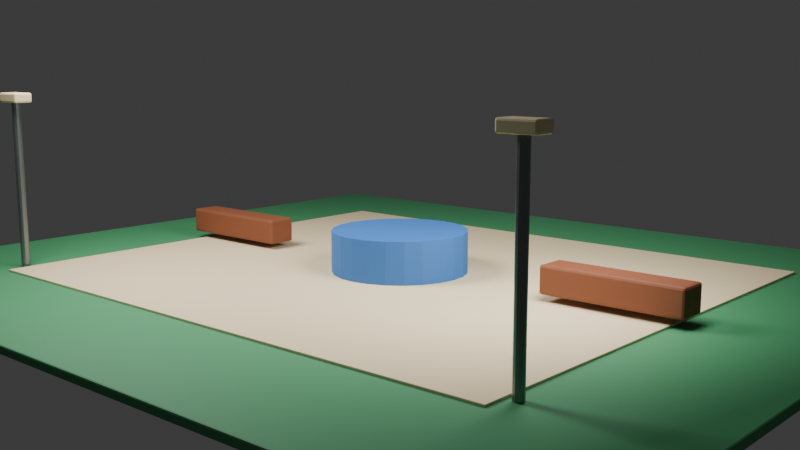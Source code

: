 # Source: neighborhood_courtyard_a.blend  (saved by Blender 5.2.44; exported with 4.5.12 LTS)
import bpy
from mathutils import Matrix  # noqa: F401  (used for matrix-valued properties, if any)

bpy.ops.wm.read_factory_settings(use_empty=True)
scene = bpy.context.scene
scene.name = 'Scene'

# ---- collections
col_module = bpy.data.collections.new('MODULE'); scene.collection.children.link(col_module)
col_semantics = bpy.data.collections.new('SEMANTICS'); scene.collection.children.link(col_semantics)
col_cameras = bpy.data.collections.new('CAMERAS'); scene.collection.children.link(col_cameras)
col_colliders = bpy.data.collections.new('COLLIDERS'); scene.collection.children.link(col_colliders)
col_cutaways = bpy.data.collections.new('CUTAWAYS'); scene.collection.children.link(col_cutaways)
col_preview = bpy.data.collections.new('PREVIEW'); scene.collection.children.link(col_preview)

# ---- materials (node trees are filled in below, after node groups)
mat_mat_green = bpy.data.materials.new('MAT_Green')
mat_mat_green.diffuse_color = (0.06, 0.3, 0.12, 1.0)
mat_mat_cream = bpy.data.materials.new('MAT_Cream')
mat_mat_cream.diffuse_color = (0.83, 0.68, 0.42, 1.0)
mat_mat_blue = bpy.data.materials.new('MAT_Blue')
mat_mat_blue.diffuse_color = (0.035, 0.16, 0.48, 1.0)
mat_mat_wood = bpy.data.materials.new('MAT_Wood')
mat_mat_wood.diffuse_color = (0.22, 0.065, 0.025, 1.0)
mat_mat_metal = bpy.data.materials.new('MAT_Metal')
mat_mat_metal.diffuse_color = (0.22, 0.24, 0.25, 1.0)
mat_mat_collider = bpy.data.materials.new('MAT_Collider')
mat_mat_collider.diffuse_color = (0.012, 0.018, 0.025, 1.0)

# ---- material node trees
mat_mat_green.use_nodes = True; mat_mat_green.node_tree.nodes.clear()
_N = mat_mat_green.node_tree.nodes; _L = mat_mat_green.node_tree.links
n0 = _N.new('ShaderNodeBsdfPrincipled'); n0.name = 'Principled BSDF'; n0.location = (-200, 100)
n0.inputs[0].default_value = (0.06, 0.3, 0.12, 1.0)
n0.inputs[2].default_value = 0.68
n0.inputs[10].default_value = 0.005
n1 = _N.new('ShaderNodeOutputMaterial'); n1.name = 'Material Output'; n1.location = (200, 100)
_L.new(n0.outputs[0], n1.inputs[0])
n1.is_active_output = True
mat_mat_cream.use_nodes = True; mat_mat_cream.node_tree.nodes.clear()
_N = mat_mat_cream.node_tree.nodes; _L = mat_mat_cream.node_tree.links
n0 = _N.new('ShaderNodeBsdfPrincipled'); n0.name = 'Principled BSDF'; n0.location = (-200, 100)
n0.inputs[0].default_value = (0.83, 0.68, 0.42, 1.0)
n0.inputs[2].default_value = 0.68
n0.inputs[10].default_value = 0.005
n1 = _N.new('ShaderNodeOutputMaterial'); n1.name = 'Material Output'; n1.location = (200, 100)
_L.new(n0.outputs[0], n1.inputs[0])
n1.is_active_output = True
mat_mat_blue.use_nodes = True; mat_mat_blue.node_tree.nodes.clear()
_N = mat_mat_blue.node_tree.nodes; _L = mat_mat_blue.node_tree.links
n0 = _N.new('ShaderNodeBsdfPrincipled'); n0.name = 'Principled BSDF'; n0.location = (-200, 100)
n0.inputs[0].default_value = (0.035, 0.16, 0.48, 1.0)
n0.inputs[2].default_value = 0.68
n0.inputs[10].default_value = 0.005
n1 = _N.new('ShaderNodeOutputMaterial'); n1.name = 'Material Output'; n1.location = (200, 100)
_L.new(n0.outputs[0], n1.inputs[0])
n1.is_active_output = True
mat_mat_wood.use_nodes = True; mat_mat_wood.node_tree.nodes.clear()
_N = mat_mat_wood.node_tree.nodes; _L = mat_mat_wood.node_tree.links
n0 = _N.new('ShaderNodeBsdfPrincipled'); n0.name = 'Principled BSDF'; n0.location = (-200, 100)
n0.inputs[0].default_value = (0.22, 0.065, 0.025, 1.0)
n0.inputs[2].default_value = 0.68
n0.inputs[10].default_value = 0.005
n1 = _N.new('ShaderNodeOutputMaterial'); n1.name = 'Material Output'; n1.location = (200, 100)
_L.new(n0.outputs[0], n1.inputs[0])
n1.is_active_output = True
mat_mat_metal.use_nodes = True; mat_mat_metal.node_tree.nodes.clear()
_N = mat_mat_metal.node_tree.nodes; _L = mat_mat_metal.node_tree.links
n0 = _N.new('ShaderNodeBsdfPrincipled'); n0.name = 'Principled BSDF'; n0.location = (-200, 100)
n0.inputs[0].default_value = (0.22, 0.24, 0.25, 1.0)
n0.inputs[1].default_value = 0.72
n0.inputs[2].default_value = 0.28
n0.inputs[10].default_value = 0.005
n1 = _N.new('ShaderNodeOutputMaterial'); n1.name = 'Material Output'; n1.location = (200, 100)
_L.new(n0.outputs[0], n1.inputs[0])
n1.is_active_output = True
mat_mat_collider.use_nodes = True; mat_mat_collider.node_tree.nodes.clear()
_N = mat_mat_collider.node_tree.nodes; _L = mat_mat_collider.node_tree.links
n0 = _N.new('ShaderNodeBsdfPrincipled'); n0.name = 'Principled BSDF'; n0.location = (-200, 100)
n0.inputs[0].default_value = (0.012, 0.018, 0.025, 1.0)
n0.inputs[2].default_value = 0.68
n0.inputs[10].default_value = 0.005
n1 = _N.new('ShaderNodeOutputMaterial'); n1.name = 'Material Output'; n1.location = (200, 100)
_L.new(n0.outputs[0], n1.inputs[0])
n1.is_active_output = True

# ---- world
world_world = bpy.data.worlds.new('World'); scene.world = world_world
world_world.use_nodes = True; world_world.node_tree.nodes.clear()
_N = world_world.node_tree.nodes; _L = world_world.node_tree.links
n0 = _N.new('ShaderNodeOutputWorld'); n0.name = 'World Output'; n0.location = (200, 100)
n1 = _N.new('ShaderNodeBackground'); n1.name = 'Background'; n1.location = (-200, 100)
n1.inputs[0].default_value = (0.05088, 0.05088, 0.05088, 1.0)
_L.new(n1.outputs[0], n0.inputs[0])
n0.is_active_output = True
world_world.color = (0.025, 0.035, 0.055)
world_world.sun_shadow_jitter_overblur = 0.0

# ---- cameras
cam_cam_wide = bpy.data.cameras.new('CAM_WIDE')
cam_cam_wide.lens = 38.0
cam_cam_two_shot = bpy.data.cameras.new('CAM_TWO_SHOT')
cam_cam_two_shot.lens = 52.0
cam_cam_interaction = bpy.data.cameras.new('CAM_INTERACTION')
cam_cam_interaction.lens = 62.0
cam_cam_reveal = bpy.data.cameras.new('CAM_REVEAL')
cam_cam_reveal.lens = 45.0
cam_preview_camera = bpy.data.cameras.new('PREVIEW_Camera')
cam_preview_camera.lens = 45.0

# ---- lights
light_preview_key = bpy.data.lights.new('PREVIEW_Key', 'AREA')
light_preview_key.energy = 1200.0
light_preview_key.shape = 'DISK'
light_preview_key.size = 5.0
light_preview_fill = bpy.data.lights.new('PREVIEW_Fill', 'AREA')
light_preview_fill.energy = 650.0
light_preview_fill.shape = 'DISK'
light_preview_fill.size = 4.0

# ---- meshes
me_cube = bpy.data.meshes.new('Cube')
me_cube.from_pydata([(-9.0, -8.0, -0.08), (-9.0, -8.0, 0.08), (-9.0, 8.0, -0.08), (-9.0, 8.0, 0.08), (9.0, -8.0, -0.08), (9.0, -8.0, 0.08), (9.0, 8.0, -0.08), (9.0, 8.0, 0.08)], [], [(0, 1, 3, 2), (2, 3, 7, 6), (6, 7, 5, 4), (4, 5, 1, 0), (2, 6, 4, 0), (7, 3, 1, 5)])
_uv = me_cube.uv_layers.new(name='UVMap')
_uv.uv.foreach_set('vector', [0.375, 0.0, 0.625, 0.0, 0.625, 0.25, 0.375, 0.25, 0.375, 0.25, 0.625, 0.25, 0.625, 0.5, 0.375, 0.5, 0.375, 0.5, 0.625, 0.5, 0.625, 0.75, 0.375, 0.75, 0.375, 0.75, 0.625, 0.75, 0.625, 1.0, 0.375, 1.0, 0.125, 0.5, 0.375, 0.5, 0.375, 0.75, 0.125, 0.75, 0.625, 0.5, 0.875, 0.5, 0.875, 0.75, 0.625, 0.75])
me_cube.materials.append(mat_mat_green)
me_cube.update()
me_cube_001 = bpy.data.meshes.new('Cube.001')
me_cube_001.from_pydata([(-6.12, -5.28, -0.025), (-6.12, -5.28, 0.025), (-6.12, 5.28, -0.025), (-6.12, 5.28, 0.025), (6.12, -5.28, -0.025), (6.12, -5.28, 0.025), (6.12, 5.28, -0.025), (6.12, 5.28, 0.025)], [], [(0, 1, 3, 2), (2, 3, 7, 6), (6, 7, 5, 4), (4, 5, 1, 0), (2, 6, 4, 0), (7, 3, 1, 5)])
_uv = me_cube_001.uv_layers.new(name='UVMap')
_uv.uv.foreach_set('vector', [0.375, 0.0, 0.625, 0.0, 0.625, 0.25, 0.375, 0.25, 0.375, 0.25, 0.625, 0.25, 0.625, 0.5, 0.375, 0.5, 0.375, 0.5, 0.625, 0.5, 0.625, 0.75, 0.375, 0.75, 0.375, 0.75, 0.625, 0.75, 0.625, 1.0, 0.375, 1.0, 0.125, 0.5, 0.375, 0.5, 0.375, 0.75, 0.125, 0.75, 0.625, 0.5, 0.875, 0.5, 0.875, 0.75, 0.625, 0.75])
me_cube_001.materials.append(mat_mat_cream)
me_cube_001.update()
me_cylinder = bpy.data.meshes.new('Cylinder')
me_cylinder.from_pydata([(0.0, 1.4, -0.45), (0.0, 1.4, 0.45), (0.3623, 1.352, -0.45), (0.3623, 1.352, 0.45), (0.7, 1.212, -0.45), (0.7, 1.212, 0.45), (0.9899, 0.9899, -0.45), (0.9899, 0.9899, 0.45), (1.212, 0.7, -0.45), (1.212, 0.7, 0.45), (1.352, 0.3623, -0.45), (1.352, 0.3623, 0.45), (1.4, 0.0, -0.45), (1.4, 0.0, 0.45), (1.352, -0.3623, -0.45), (1.352, -0.3623, 0.45), (1.212, -0.7, -0.45), (1.212, -0.7, 0.45), (0.9899, -0.9899, -0.45), (0.9899, -0.9899, 0.45), (0.7, -1.212, -0.45), (0.7, -1.212, 0.45), (0.3623, -1.352, -0.45), (0.3623, -1.352, 0.45), (0.0, -1.4, -0.45), (0.0, -1.4, 0.45), (-0.3623, -1.352, -0.45), (-0.3623, -1.352, 0.45), (-0.7, -1.212, -0.45), (-0.7, -1.212, 0.45), (-0.9899, -0.9899, -0.45), (-0.9899, -0.9899, 0.45), (-1.212, -0.7, -0.45), (-1.212, -0.7, 0.45), (-1.352, -0.3623, -0.45), (-1.352, -0.3623, 0.45), (-1.4, 0.0, -0.45), (-1.4, 0.0, 0.45), (-1.352, 0.3623, -0.45), (-1.352, 0.3623, 0.45), (-1.212, 0.7, -0.45), (-1.212, 0.7, 0.45), (-0.9899, 0.9899, -0.45), (-0.9899, 0.9899, 0.45), (-0.7, 1.212, -0.45), (-0.7, 1.212, 0.45), (-0.3623, 1.352, -0.45), (-0.3623, 1.352, 0.45)], [], [(0, 1, 3, 2), (2, 3, 5, 4), (4, 5, 7, 6), (6, 7, 9, 8), (8, 9, 11, 10), (10, 11, 13, 12), (12, 13, 15, 14), (14, 15, 17, 16), (16, 17, 19, 18), (18, 19, 21, 20), (20, 21, 23, 22), (22, 23, 25, 24), (24, 25, 27, 26), (26, 27, 29, 28), (28, 29, 31, 30), (30, 31, 33, 32), (32, 33, 35, 34), (34, 35, 37, 36), (36, 37, 39, 38), (38, 39, 41, 40), (40, 41, 43, 42), (42, 43, 45, 44), (3, 1, 47, 45, 43, 41, 39, 37, 35, 33, 31, 29, 27, 25, 23, 21, 19, 17, 15, 13, 11, 9, 7, 5), (44, 45, 47, 46), (46, 47, 1, 0), (0, 2, 4, 6, 8, 10, 12, 14, 16, 18, 20, 22, 24, 26, 28, 30, 32, 34, 36, 38, 40, 42, 44, 46)])
_uv = me_cylinder.uv_layers.new(name='UVMap')
_uv.uv.foreach_set('vector', [1.0, 0.5, 1.0, 1.0, 0.9583, 1.0, 0.9583, 0.5, 0.9583, 0.5, 0.9583, 1.0, 0.9167, 1.0, 0.9167, 0.5, 0.9167, 0.5, 0.9167, 1.0, 0.875, 1.0, 0.875, 0.5, 0.875, 0.5, 0.875, 1.0, 0.8333, 1.0, 0.8333, 0.5, 0.8333, 0.5, 0.8333, 1.0, 0.7917, 1.0, 0.7917, 0.5, 0.7917, 0.5, 0.7917, 1.0, 0.75, 1.0, 0.75, 0.5, 0.75, 0.5, 0.75, 1.0, 0.7083, 1.0, 0.7083, 0.5, 0.7083, 0.5, 0.7083, 1.0, 0.6667, 1.0, 0.6667, 0.5, 0.6667, 0.5, 0.6667, 1.0, 0.625, 1.0, 0.625, 0.5, 0.625, 0.5, 0.625, 1.0, 0.5833, 1.0, 0.5833, 0.5, 0.5833, 0.5, 0.5833, 1.0, 0.5417, 1.0, 0.5417, 0.5, 0.5417, 0.5, 0.5417, 1.0, 0.5, 1.0, 0.5, 0.5, 0.5, 0.5, 0.5, 1.0, 0.4583, 1.0, 0.4583, 0.5, 0.4583, 0.5, 0.4583, 1.0, 0.4167, 1.0, 0.4167, 0.5, 0.4167, 0.5, 0.4167, 1.0, 0.375, 1.0, 0.375, 0.5, 0.375, 0.5, 0.375, 1.0, 0.3333, 1.0, 0.3333, 0.5, 0.3333, 0.5, 0.3333, 1.0, 0.2917, 1.0, 0.2917, 0.5, 0.2917, 0.5, 0.2917, 1.0, 0.25, 1.0, 0.25, 0.5, 0.25, 0.5, 0.25, 1.0, 0.2083, 1.0, 0.2083, 0.5, 0.2083, 0.5, 0.2083, 1.0, 0.1667, 1.0, 0.1667, 0.5, 0.1667, 0.5, 0.1667, 1.0, 0.125, 1.0, 0.125, 0.5, 0.125, 0.5, 0.125, 1.0, 0.08333, 1.0, 0.08333, 0.5, 0.3121, 0.4818, 0.25, 0.49, 0.1879, 0.4818, 0.13, 0.4578, 0.08029, 0.4197, 0.04215, 0.37, 0.01818, 0.3121, 0.01, 0.25, 0.01818, 0.1879, 0.04215, 0.13, 0.08029, 0.08029, 0.13, 0.04215, 0.1879, 0.01818, 0.25, 0.01, 0.3121, 0.01818, 0.37, 0.04215, 0.4197, 0.08029, 0.4578, 0.13, 0.4818, 0.1879, 0.49, 0.25, 0.4818, 0.3121, 0.4578, 0.37, 0.4197, 0.4197, 0.37, 0.4578, 0.08333, 0.5, 0.08333, 1.0, 0.04167, 1.0, 0.04167, 0.5, 0.04167, 0.5, 0.04167, 1.0, -1.863e-07, 1.0, -1.863e-07, 0.5, 0.75, 0.49, 0.8121, 0.4818, 0.87, 0.4578, 0.9197, 0.4197, 0.9578, 0.37, 0.9818, 0.3121, 0.99, 0.25, 0.9818, 0.1879, 0.9578, 0.13, 0.9197, 0.08029, 0.87, 0.04215, 0.8121, 0.01818, 0.75, 0.01, 0.6879, 0.01818, 0.63, 0.04215, 0.5803, 0.08029, 0.5422, 0.13, 0.5182, 0.1879, 0.51, 0.25, 0.5182, 0.3121, 0.5422, 0.37, 0.5803, 0.4197, 0.63, 0.4578, 0.6879, 0.4818])
me_cylinder.materials.append(mat_mat_blue)
me_cylinder.update()
me_cube_002 = bpy.data.meshes.new('Cube.002')
me_cube_002.from_pydata([(-1.4, -0.325, -0.275), (-1.4, -0.325, 0.275), (-1.4, 0.325, -0.275), (-1.4, 0.325, 0.275), (1.4, -0.325, -0.275), (1.4, -0.325, 0.275), (1.4, 0.325, -0.275), (1.4, 0.325, 0.275)], [], [(0, 1, 3, 2), (2, 3, 7, 6), (6, 7, 5, 4), (4, 5, 1, 0), (2, 6, 4, 0), (7, 3, 1, 5)])
_uv = me_cube_002.uv_layers.new(name='UVMap')
_uv.uv.foreach_set('vector', [0.375, 0.0, 0.625, 0.0, 0.625, 0.25, 0.375, 0.25, 0.375, 0.25, 0.625, 0.25, 0.625, 0.5, 0.375, 0.5, 0.375, 0.5, 0.625, 0.5, 0.625, 0.75, 0.375, 0.75, 0.375, 0.75, 0.625, 0.75, 0.625, 1.0, 0.375, 1.0, 0.125, 0.5, 0.375, 0.5, 0.375, 0.75, 0.125, 0.75, 0.625, 0.5, 0.875, 0.5, 0.875, 0.75, 0.625, 0.75])
me_cube_002.materials.append(mat_mat_wood)
me_cube_002.update()
me_cube_003 = bpy.data.meshes.new('Cube.003')
me_cube_003.from_pydata([(-1.4, -0.325, -0.275), (-1.4, -0.325, 0.275), (-1.4, 0.325, -0.275), (-1.4, 0.325, 0.275), (1.4, -0.325, -0.275), (1.4, -0.325, 0.275), (1.4, 0.325, -0.275), (1.4, 0.325, 0.275)], [], [(0, 1, 3, 2), (2, 3, 7, 6), (6, 7, 5, 4), (4, 5, 1, 0), (2, 6, 4, 0), (7, 3, 1, 5)])
_uv = me_cube_003.uv_layers.new(name='UVMap')
_uv.uv.foreach_set('vector', [0.375, 0.0, 0.625, 0.0, 0.625, 0.25, 0.375, 0.25, 0.375, 0.25, 0.625, 0.25, 0.625, 0.5, 0.375, 0.5, 0.375, 0.5, 0.625, 0.5, 0.625, 0.75, 0.375, 0.75, 0.375, 0.75, 0.625, 0.75, 0.625, 1.0, 0.375, 1.0, 0.125, 0.5, 0.375, 0.5, 0.375, 0.75, 0.125, 0.75, 0.625, 0.5, 0.875, 0.5, 0.875, 0.75, 0.625, 0.75])
me_cube_003.materials.append(mat_mat_wood)
me_cube_003.update()
me_cylinder_001 = bpy.data.meshes.new('Cylinder.001')
me_cylinder_001.from_pydata([(0.0, 0.09, -1.8), (0.0, 0.09, 1.8), (0.045, 0.07794, -1.8), (0.045, 0.07794, 1.8), (0.07794, 0.045, -1.8), (0.07794, 0.045, 1.8), (0.09, 0.0, -1.8), (0.09, 0.0, 1.8), (0.07794, -0.045, -1.8), (0.07794, -0.045, 1.8), (0.045, -0.07794, -1.8), (0.045, -0.07794, 1.8), (0.0, -0.09, -1.8), (0.0, -0.09, 1.8), (-0.045, -0.07794, -1.8), (-0.045, -0.07794, 1.8), (-0.07794, -0.045, -1.8), (-0.07794, -0.045, 1.8), (-0.09, 0.0, -1.8), (-0.09, 0.0, 1.8), (-0.07794, 0.045, -1.8), (-0.07794, 0.045, 1.8), (-0.045, 0.07794, -1.8), (-0.045, 0.07794, 1.8)], [], [(0, 1, 3, 2), (2, 3, 5, 4), (4, 5, 7, 6), (6, 7, 9, 8), (8, 9, 11, 10), (10, 11, 13, 12), (12, 13, 15, 14), (14, 15, 17, 16), (16, 17, 19, 18), (18, 19, 21, 20), (3, 1, 23, 21, 19, 17, 15, 13, 11, 9, 7, 5), (20, 21, 23, 22), (22, 23, 1, 0), (0, 2, 4, 6, 8, 10, 12, 14, 16, 18, 20, 22)])
_uv = me_cylinder_001.uv_layers.new(name='UVMap')
_uv.uv.foreach_set('vector', [1.0, 0.5, 1.0, 1.0, 0.9167, 1.0, 0.9167, 0.5, 0.9167, 0.5, 0.9167, 1.0, 0.8333, 1.0, 0.8333, 0.5, 0.8333, 0.5, 0.8333, 1.0, 0.75, 1.0, 0.75, 0.5, 0.75, 0.5, 0.75, 1.0, 0.6667, 1.0, 0.6667, 0.5, 0.6667, 0.5, 0.6667, 1.0, 0.5833, 1.0, 0.5833, 0.5, 0.5833, 0.5, 0.5833, 1.0, 0.5, 1.0, 0.5, 0.5, 0.5, 0.5, 0.5, 1.0, 0.4167, 1.0, 0.4167, 0.5, 0.4167, 0.5, 0.4167, 1.0, 0.3333, 1.0, 0.3333, 0.5, 0.3333, 0.5, 0.3333, 1.0, 0.25, 1.0, 0.25, 0.5, 0.25, 0.5, 0.25, 1.0, 0.1667, 1.0, 0.1667, 0.5, 0.37, 0.4578, 0.25, 0.49, 0.13, 0.4578, 0.04215, 0.37, 0.01, 0.25, 0.04215, 0.13, 0.13, 0.04215, 0.25, 0.01, 0.37, 0.04215, 0.4578, 0.13, 0.49, 0.25, 0.4578, 0.37, 0.1667, 0.5, 0.1667, 1.0, 0.08333, 1.0, 0.08333, 0.5, 0.08333, 0.5, 0.08333, 1.0, 7.451e-08, 1.0, 7.451e-08, 0.5, 0.75, 0.49, 0.87, 0.4578, 0.9578, 0.37, 0.99, 0.25, 0.9578, 0.13, 0.87, 0.04215, 0.75, 0.01, 0.63, 0.04215, 0.5422, 0.13, 0.51, 0.25, 0.5422, 0.37, 0.63, 0.4578])
me_cylinder_001.materials.append(mat_mat_metal)
me_cylinder_001.update()
me_cube_004 = bpy.data.meshes.new('Cube.004')
me_cube_004.from_pydata([(-0.325, -0.19, -0.1), (-0.325, -0.19, 0.1), (-0.325, 0.19, -0.1), (-0.325, 0.19, 0.1), (0.325, -0.19, -0.1), (0.325, -0.19, 0.1), (0.325, 0.19, -0.1), (0.325, 0.19, 0.1)], [], [(0, 1, 3, 2), (2, 3, 7, 6), (6, 7, 5, 4), (4, 5, 1, 0), (2, 6, 4, 0), (7, 3, 1, 5)])
_uv = me_cube_004.uv_layers.new(name='UVMap')
_uv.uv.foreach_set('vector', [0.375, 0.0, 0.625, 0.0, 0.625, 0.25, 0.375, 0.25, 0.375, 0.25, 0.625, 0.25, 0.625, 0.5, 0.375, 0.5, 0.375, 0.5, 0.625, 0.5, 0.625, 0.75, 0.375, 0.75, 0.375, 0.75, 0.625, 0.75, 0.625, 1.0, 0.375, 1.0, 0.125, 0.5, 0.375, 0.5, 0.375, 0.75, 0.125, 0.75, 0.625, 0.5, 0.875, 0.5, 0.875, 0.75, 0.625, 0.75])
me_cube_004.materials.append(mat_mat_cream)
me_cube_004.update()
me_cylinder_002 = bpy.data.meshes.new('Cylinder.002')
me_cylinder_002.from_pydata([(0.0, 0.09, -1.8), (0.0, 0.09, 1.8), (0.045, 0.07794, -1.8), (0.045, 0.07794, 1.8), (0.07794, 0.045, -1.8), (0.07794, 0.045, 1.8), (0.09, 0.0, -1.8), (0.09, 0.0, 1.8), (0.07794, -0.045, -1.8), (0.07794, -0.045, 1.8), (0.045, -0.07794, -1.8), (0.045, -0.07794, 1.8), (0.0, -0.09, -1.8), (0.0, -0.09, 1.8), (-0.045, -0.07794, -1.8), (-0.045, -0.07794, 1.8), (-0.07794, -0.045, -1.8), (-0.07794, -0.045, 1.8), (-0.09, 0.0, -1.8), (-0.09, 0.0, 1.8), (-0.07794, 0.045, -1.8), (-0.07794, 0.045, 1.8), (-0.045, 0.07794, -1.8), (-0.045, 0.07794, 1.8)], [], [(0, 1, 3, 2), (2, 3, 5, 4), (4, 5, 7, 6), (6, 7, 9, 8), (8, 9, 11, 10), (10, 11, 13, 12), (12, 13, 15, 14), (14, 15, 17, 16), (16, 17, 19, 18), (18, 19, 21, 20), (3, 1, 23, 21, 19, 17, 15, 13, 11, 9, 7, 5), (20, 21, 23, 22), (22, 23, 1, 0), (0, 2, 4, 6, 8, 10, 12, 14, 16, 18, 20, 22)])
_uv = me_cylinder_002.uv_layers.new(name='UVMap')
_uv.uv.foreach_set('vector', [1.0, 0.5, 1.0, 1.0, 0.9167, 1.0, 0.9167, 0.5, 0.9167, 0.5, 0.9167, 1.0, 0.8333, 1.0, 0.8333, 0.5, 0.8333, 0.5, 0.8333, 1.0, 0.75, 1.0, 0.75, 0.5, 0.75, 0.5, 0.75, 1.0, 0.6667, 1.0, 0.6667, 0.5, 0.6667, 0.5, 0.6667, 1.0, 0.5833, 1.0, 0.5833, 0.5, 0.5833, 0.5, 0.5833, 1.0, 0.5, 1.0, 0.5, 0.5, 0.5, 0.5, 0.5, 1.0, 0.4167, 1.0, 0.4167, 0.5, 0.4167, 0.5, 0.4167, 1.0, 0.3333, 1.0, 0.3333, 0.5, 0.3333, 0.5, 0.3333, 1.0, 0.25, 1.0, 0.25, 0.5, 0.25, 0.5, 0.25, 1.0, 0.1667, 1.0, 0.1667, 0.5, 0.37, 0.4578, 0.25, 0.49, 0.13, 0.4578, 0.04215, 0.37, 0.01, 0.25, 0.04215, 0.13, 0.13, 0.04215, 0.25, 0.01, 0.37, 0.04215, 0.4578, 0.13, 0.49, 0.25, 0.4578, 0.37, 0.1667, 0.5, 0.1667, 1.0, 0.08333, 1.0, 0.08333, 0.5, 0.08333, 0.5, 0.08333, 1.0, 7.451e-08, 1.0, 7.451e-08, 0.5, 0.75, 0.49, 0.87, 0.4578, 0.9578, 0.37, 0.99, 0.25, 0.9578, 0.13, 0.87, 0.04215, 0.75, 0.01, 0.63, 0.04215, 0.5422, 0.13, 0.51, 0.25, 0.5422, 0.37, 0.63, 0.4578])
me_cylinder_002.materials.append(mat_mat_metal)
me_cylinder_002.update()
me_cube_005 = bpy.data.meshes.new('Cube.005')
me_cube_005.from_pydata([(-0.325, -0.19, -0.1), (-0.325, -0.19, 0.1), (-0.325, 0.19, -0.1), (-0.325, 0.19, 0.1), (0.325, -0.19, -0.1), (0.325, -0.19, 0.1), (0.325, 0.19, -0.1), (0.325, 0.19, 0.1)], [], [(0, 1, 3, 2), (2, 3, 7, 6), (6, 7, 5, 4), (4, 5, 1, 0), (2, 6, 4, 0), (7, 3, 1, 5)])
_uv = me_cube_005.uv_layers.new(name='UVMap')
_uv.uv.foreach_set('vector', [0.375, 0.0, 0.625, 0.0, 0.625, 0.25, 0.375, 0.25, 0.375, 0.25, 0.625, 0.25, 0.625, 0.5, 0.375, 0.5, 0.375, 0.5, 0.625, 0.5, 0.625, 0.75, 0.375, 0.75, 0.375, 0.75, 0.625, 0.75, 0.625, 1.0, 0.375, 1.0, 0.125, 0.5, 0.375, 0.5, 0.375, 0.75, 0.125, 0.75, 0.625, 0.5, 0.875, 0.5, 0.875, 0.75, 0.625, 0.75])
me_cube_005.materials.append(mat_mat_cream)
me_cube_005.update()
me_cube_006 = bpy.data.meshes.new('Cube.006')
me_cube_006.from_pydata([(-9.0, -8.0, -0.15), (-9.0, -8.0, 0.15), (-9.0, 8.0, -0.15), (-9.0, 8.0, 0.15), (9.0, -8.0, -0.15), (9.0, -8.0, 0.15), (9.0, 8.0, -0.15), (9.0, 8.0, 0.15)], [], [(0, 1, 3, 2), (2, 3, 7, 6), (6, 7, 5, 4), (4, 5, 1, 0), (2, 6, 4, 0), (7, 3, 1, 5)])
_uv = me_cube_006.uv_layers.new(name='UVMap')
_uv.uv.foreach_set('vector', [0.375, 0.0, 0.625, 0.0, 0.625, 0.25, 0.375, 0.25, 0.375, 0.25, 0.625, 0.25, 0.625, 0.5, 0.375, 0.5, 0.375, 0.5, 0.625, 0.5, 0.625, 0.75, 0.375, 0.75, 0.375, 0.75, 0.625, 0.75, 0.625, 1.0, 0.375, 1.0, 0.125, 0.5, 0.375, 0.5, 0.375, 0.75, 0.125, 0.75, 0.625, 0.5, 0.875, 0.5, 0.875, 0.75, 0.625, 0.75])
me_cube_006.materials.append(mat_mat_collider)
me_cube_006.update()

# ---- objects
ob_set_ground = bpy.data.objects.new('SET_Ground', me_cube)
ob_set_plazainlay = bpy.data.objects.new('SET_PlazaInlay', me_cube_001)
ob_prop_fountain = bpy.data.objects.new('PROP_Fountain', me_cylinder)
ob_prop_bench__5 = bpy.data.objects.new('PROP_Bench_-5', me_cube_002)
ob_prop_bench_5 = bpy.data.objects.new('PROP_Bench_5', me_cube_003)
ob_set_lamppost_0 = bpy.data.objects.new('SET_LampPost_0', me_cylinder_001)
ob_set_lamp_0 = bpy.data.objects.new('SET_Lamp_0', me_cube_004)
ob_set_lamppost_1 = bpy.data.objects.new('SET_LampPost_1', me_cylinder_002)
ob_set_lamp_1 = bpy.data.objects.new('SET_Lamp_1', me_cube_005)
ob_sidewalk_north = bpy.data.objects.new('SIDEWALK_NORTH', None)
ob_alley_east = bpy.data.objects.new('ALLEY_EAST', None)
ob_building_entrance_west = bpy.data.objects.new('BUILDING_ENTRANCE_WEST', None)
ob_mark_entry = bpy.data.objects.new('MARK_ENTRY', None)
ob_mark_exit = bpy.data.objects.new('MARK_EXIT', None)
ob_mark_conversation_a = bpy.data.objects.new('MARK_CONVERSATION_A', None)
ob_mark_conversation_b = bpy.data.objects.new('MARK_CONVERSATION_B', None)
ob_mark_observer = bpy.data.objects.new('MARK_OBSERVER', None)
ob_mark_reveal_clear = bpy.data.objects.new('MARK_REVEAL_CLEAR', None)
ob_cam_wide = bpy.data.objects.new('CAM_WIDE', cam_cam_wide)
ob_cam_two_shot = bpy.data.objects.new('CAM_TWO_SHOT', cam_cam_two_shot)
ob_cam_interaction = bpy.data.objects.new('CAM_INTERACTION', cam_cam_interaction)
ob_cam_reveal = bpy.data.objects.new('CAM_REVEAL', cam_cam_reveal)
ob_collider_floor = bpy.data.objects.new('COLLIDER_FLOOR', me_cube_006)
ob_preview_camera = bpy.data.objects.new('PREVIEW_Camera', cam_preview_camera)
ob_preview_key = bpy.data.objects.new('PREVIEW_Key', light_preview_key)
ob_preview_fill = bpy.data.objects.new('PREVIEW_Fill', light_preview_fill)

# ---- transforms, parenting, visibility, modifiers, constraints
ob_set_ground.location = (0.0, 0.0, -0.08)
_m = ob_set_ground.modifiers.new('Production bevel', 'BEVEL')
_m.width = 0.0288
_m.width_pct = 0.0288
_m.segments = 2
ob_set_plazainlay.location = (0.0, 0.0, 0.02)
_m = ob_set_plazainlay.modifiers.new('Production bevel', 'BEVEL')
_m.width = 0.009
_m.width_pct = 0.009
_m.segments = 2
ob_prop_fountain.location = (0.0, 0.0, 0.45)
ob_prop_bench__5.location = (-5.0, 0.0, 0.45)
_m = ob_prop_bench__5.modifiers.new('Production bevel', 'BEVEL')
_m.width = 0.05
_m.width_pct = 0.05
_m.segments = 2
ob_prop_bench_5.location = (5.0, 0.0, 0.45)
_m = ob_prop_bench_5.modifiers.new('Production bevel', 'BEVEL')
_m.width = 0.05
_m.width_pct = 0.05
_m.segments = 2
ob_set_lamppost_0.location = (-6.3, -4.8, 1.8)
ob_set_lamp_0.location = (-6.3, -4.8, 3.55)
_m = ob_set_lamp_0.modifiers.new('Production bevel', 'BEVEL')
_m.width = 0.036
_m.width_pct = 0.036
_m.segments = 2
ob_set_lamppost_1.location = (6.3, -4.8, 1.8)
ob_set_lamp_1.location = (6.3, -4.8, 3.55)
_m = ob_set_lamp_1.modifiers.new('Production bevel', 'BEVEL')
_m.width = 0.036
_m.width_pct = 0.036
_m.segments = 2
ob_sidewalk_north.location = (0.0, 8.0, 0.0)
ob_sidewalk_north.empty_display_type = 'ARROWS'
ob_sidewalk_north.empty_display_size = 0.34
ob_alley_east.location = (9.0, 0.0, 0.0)
ob_alley_east.empty_display_type = 'ARROWS'
ob_alley_east.empty_display_size = 0.34
ob_building_entrance_west.location = (-9.0, 0.0, 0.0)
ob_building_entrance_west.empty_display_type = 'ARROWS'
ob_building_entrance_west.empty_display_size = 0.34
ob_mark_entry.location = (0.0, -4.8, 0.0)
ob_mark_entry.empty_display_type = 'CIRCLE'
ob_mark_entry.empty_display_size = 0.34
ob_mark_exit.location = (0.0, 4.8, 0.0)
ob_mark_exit.empty_display_type = 'CIRCLE'
ob_mark_exit.empty_display_size = 0.34
ob_mark_conversation_a.location = (-1.0, 0.0, 0.0)
ob_mark_conversation_a.empty_display_type = 'CIRCLE'
ob_mark_conversation_a.empty_display_size = 0.34
ob_mark_conversation_b.location = (1.0, 0.0, 0.0)
ob_mark_conversation_b.empty_display_type = 'CIRCLE'
ob_mark_conversation_b.empty_display_size = 0.34
ob_mark_observer.location = (0.0, 1.6, 0.0)
ob_mark_observer.empty_display_type = 'CIRCLE'
ob_mark_observer.empty_display_size = 0.34
ob_mark_reveal_clear.location = (1.8, 1.5, 0.0)
ob_mark_reveal_clear.empty_display_type = 'CIRCLE'
ob_mark_reveal_clear.empty_display_size = 0.34
ob_cam_wide.location = (12.96, -12.48, 2.5)
ob_cam_wide.rotation_euler = (1.493, -2.86e-08, 0.8043)
ob_cam_two_shot.location = (-8.1, -9.92, 1.7)
ob_cam_two_shot.rotation_euler = (1.528, 5.476e-08, -0.6847)
ob_cam_interaction.location = (6.12, -7.04, 1.65)
ob_cam_interaction.rotation_euler = (1.409, -2.627e-08, 0.2742)
ob_cam_reveal.location = (-11.16, -8.8, 2.1)
ob_cam_reveal.rotation_euler = (1.519, 3.546e-08, -0.6989)
ob_collider_floor.location = (0.0, 0.0, -0.18)
ob_collider_floor.hide_render = True
ob_collider_floor.display_type = 'WIRE'
ob_preview_camera.location = (13.34, -15.05, 4.4)
ob_preview_camera.rotation_euler = (1.403, 5.448e-08, 0.7252)
ob_preview_key.location = (-4.0, -5.0, 8.0)
ob_preview_key.rotation_euler = (0.7409, -1.626e-08, -0.6747)
ob_preview_fill.location = (5.0, -1.0, 5.0)
ob_preview_fill.rotation_euler = (0.9056, 4.58e-09, 1.373)

# ---- collection membership
col_module.objects.link(ob_set_ground)
col_module.objects.link(ob_set_plazainlay)
col_module.objects.link(ob_prop_fountain)
col_module.objects.link(ob_prop_bench__5)
col_module.objects.link(ob_prop_bench_5)
col_module.objects.link(ob_set_lamppost_0)
col_module.objects.link(ob_set_lamp_0)
col_module.objects.link(ob_set_lamppost_1)
col_module.objects.link(ob_set_lamp_1)
col_semantics.objects.link(ob_sidewalk_north)
col_semantics.objects.link(ob_alley_east)
col_semantics.objects.link(ob_building_entrance_west)
col_semantics.objects.link(ob_mark_entry)
col_semantics.objects.link(ob_mark_exit)
col_semantics.objects.link(ob_mark_conversation_a)
col_semantics.objects.link(ob_mark_conversation_b)
col_semantics.objects.link(ob_mark_observer)
col_semantics.objects.link(ob_mark_reveal_clear)
col_cameras.objects.link(ob_cam_wide)
col_cameras.objects.link(ob_cam_two_shot)
col_cameras.objects.link(ob_cam_interaction)
col_cameras.objects.link(ob_cam_reveal)
col_colliders.objects.link(ob_collider_floor)
col_preview.objects.link(ob_preview_camera)
col_preview.objects.link(ob_preview_key)
col_preview.objects.link(ob_preview_fill)

# ---- scene / render settings (as saved in the file)
scene.camera = ob_preview_camera
scene.frame_start = 1; scene.frame_end = 250; scene.frame_set(1)
scene.render.engine = 'BLENDER_EEVEE_NEXT'
scene.render.resolution_x = 480
scene.render.resolution_y = 270
scene.render.bake_bias = 0.0
scene.render.bake_samples = 0
scene.render.compositor_device = 'GPU'
scene.eevee.use_volume_custom_range = False
scene.eevee.fast_gi_thickness_near = 0.1
scene.eevee.fast_gi_thickness_far = 0.0
scene.eevee.ray_tracing_options.screen_trace_thickness = 0.1
bpy.context.view_layer.update()
